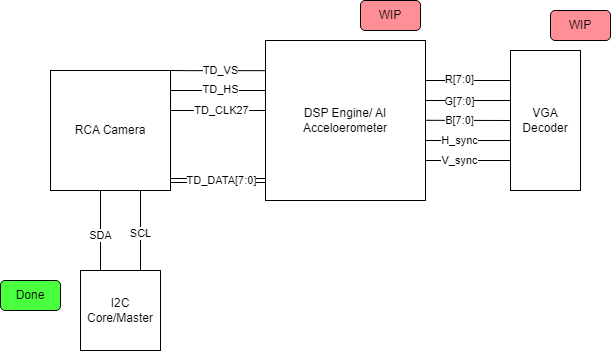

The diagram above was exported from draw.io. Its source (the exported page's mxGraphModel, read from the mxfile embedded in the PNG):
<mxGraphModel dx="988" dy="523" grid="1" gridSize="10" guides="1" tooltips="1" connect="1" arrows="1" fold="1" page="1" pageScale="1" pageWidth="850" pageHeight="1100" math="0" shadow="0">
  <root>
    <mxCell id="0" />
    <mxCell id="1" parent="0" />
    <mxCell id="fjx0sIr31Oib0Iya1jPT-1" value="RCA Camera" style="whiteSpace=wrap;html=1;aspect=fixed;" vertex="1" parent="1">
      <mxGeometry x="210" y="400" width="120" height="120" as="geometry" />
    </mxCell>
    <mxCell id="fjx0sIr31Oib0Iya1jPT-2" value="" style="shape=link;html=1;rounded=0;" edge="1" parent="1">
      <mxGeometry width="100" relative="1" as="geometry">
        <mxPoint x="330" y="510" as="sourcePoint" />
        <mxPoint x="430" y="510" as="targetPoint" />
      </mxGeometry>
    </mxCell>
    <mxCell id="fjx0sIr31Oib0Iya1jPT-3" value="TD_DATA[7:0]" style="edgeLabel;html=1;align=center;verticalAlign=middle;resizable=0;points=[];" vertex="1" connectable="0" parent="fjx0sIr31Oib0Iya1jPT-2">
      <mxGeometry x="0.2244" y="1" relative="1" as="geometry">
        <mxPoint x="-11" y="1" as="offset" />
      </mxGeometry>
    </mxCell>
    <mxCell id="fjx0sIr31Oib0Iya1jPT-4" value="" style="endArrow=none;html=1;rounded=0;exitX=1.013;exitY=0.082;exitDx=0;exitDy=0;exitPerimeter=0;" edge="1" parent="1">
      <mxGeometry width="50" height="50" relative="1" as="geometry">
        <mxPoint x="329.99999999999994" y="399.99999999999994" as="sourcePoint" />
        <mxPoint x="428.44" y="400.16" as="targetPoint" />
        <Array as="points">
          <mxPoint x="348.44" y="400.16" />
        </Array>
      </mxGeometry>
    </mxCell>
    <mxCell id="fjx0sIr31Oib0Iya1jPT-8" value="TD_VS" style="edgeLabel;html=1;align=center;verticalAlign=middle;resizable=0;points=[];" vertex="1" connectable="0" parent="fjx0sIr31Oib0Iya1jPT-4">
      <mxGeometry x="-0.2767" relative="1" as="geometry">
        <mxPoint x="14" as="offset" />
      </mxGeometry>
    </mxCell>
    <mxCell id="fjx0sIr31Oib0Iya1jPT-5" value="" style="endArrow=none;html=1;rounded=0;exitX=1.013;exitY=0.082;exitDx=0;exitDy=0;exitPerimeter=0;" edge="1" parent="1">
      <mxGeometry width="50" height="50" relative="1" as="geometry">
        <mxPoint x="330" y="420" as="sourcePoint" />
        <mxPoint x="428" y="420" as="targetPoint" />
      </mxGeometry>
    </mxCell>
    <mxCell id="fjx0sIr31Oib0Iya1jPT-9" value="TD_HS" style="edgeLabel;html=1;align=center;verticalAlign=middle;resizable=0;points=[];" vertex="1" connectable="0" parent="fjx0sIr31Oib0Iya1jPT-5">
      <mxGeometry x="0.4041" y="1" relative="1" as="geometry">
        <mxPoint x="-19" as="offset" />
      </mxGeometry>
    </mxCell>
    <mxCell id="fjx0sIr31Oib0Iya1jPT-6" value="" style="endArrow=none;html=1;rounded=0;exitX=1.013;exitY=0.082;exitDx=0;exitDy=0;exitPerimeter=0;" edge="1" parent="1">
      <mxGeometry width="50" height="50" relative="1" as="geometry">
        <mxPoint x="330" y="440" as="sourcePoint" />
        <mxPoint x="428" y="440" as="targetPoint" />
      </mxGeometry>
    </mxCell>
    <mxCell id="fjx0sIr31Oib0Iya1jPT-10" value="TD_CLK27" style="edgeLabel;html=1;align=center;verticalAlign=middle;resizable=0;points=[];" vertex="1" connectable="0" parent="fjx0sIr31Oib0Iya1jPT-6">
      <mxGeometry x="0.1918" relative="1" as="geometry">
        <mxPoint x="-8" as="offset" />
      </mxGeometry>
    </mxCell>
    <mxCell id="fjx0sIr31Oib0Iya1jPT-12" value="" style="endArrow=none;html=1;rounded=0;entryX=0.75;entryY=1;entryDx=0;entryDy=0;" edge="1" parent="1" target="fjx0sIr31Oib0Iya1jPT-1">
      <mxGeometry width="50" height="50" relative="1" as="geometry">
        <mxPoint x="300" y="600" as="sourcePoint" />
        <mxPoint x="340" y="510" as="targetPoint" />
      </mxGeometry>
    </mxCell>
    <mxCell id="fjx0sIr31Oib0Iya1jPT-14" value="SCL" style="edgeLabel;html=1;align=center;verticalAlign=middle;resizable=0;points=[];" vertex="1" connectable="0" parent="fjx0sIr31Oib0Iya1jPT-12">
      <mxGeometry x="-0.0764" relative="1" as="geometry">
        <mxPoint as="offset" />
      </mxGeometry>
    </mxCell>
    <mxCell id="fjx0sIr31Oib0Iya1jPT-13" value="" style="endArrow=none;html=1;rounded=0;entryX=0.75;entryY=1;entryDx=0;entryDy=0;" edge="1" parent="1">
      <mxGeometry width="50" height="50" relative="1" as="geometry">
        <mxPoint x="260" y="600" as="sourcePoint" />
        <mxPoint x="260" y="520" as="targetPoint" />
      </mxGeometry>
    </mxCell>
    <mxCell id="fjx0sIr31Oib0Iya1jPT-15" value="SDA" style="edgeLabel;html=1;align=center;verticalAlign=middle;resizable=0;points=[];" vertex="1" connectable="0" parent="fjx0sIr31Oib0Iya1jPT-13">
      <mxGeometry x="-0.1111" relative="1" as="geometry">
        <mxPoint as="offset" />
      </mxGeometry>
    </mxCell>
    <mxCell id="fjx0sIr31Oib0Iya1jPT-16" value="I2C Core/Master" style="whiteSpace=wrap;html=1;aspect=fixed;" vertex="1" parent="1">
      <mxGeometry x="240" y="600" width="80" height="80" as="geometry" />
    </mxCell>
    <mxCell id="fjx0sIr31Oib0Iya1jPT-17" value="Done" style="rounded=1;whiteSpace=wrap;html=1;fillColor=#4AFF3D;" vertex="1" parent="1">
      <mxGeometry x="160" y="610" width="60" height="30" as="geometry" />
    </mxCell>
    <mxCell id="fjx0sIr31Oib0Iya1jPT-18" value="DSP Engine/ AI Acceloerometer" style="whiteSpace=wrap;html=1;aspect=fixed;" vertex="1" parent="1">
      <mxGeometry x="425" y="370" width="160" height="160" as="geometry" />
    </mxCell>
    <mxCell id="fjx0sIr31Oib0Iya1jPT-19" value="" style="endArrow=none;html=1;rounded=0;exitX=1;exitY=0.25;exitDx=0;exitDy=0;" edge="1" parent="1" source="fjx0sIr31Oib0Iya1jPT-18">
      <mxGeometry width="50" height="50" relative="1" as="geometry">
        <mxPoint x="500" y="520" as="sourcePoint" />
        <mxPoint x="670" y="410" as="targetPoint" />
      </mxGeometry>
    </mxCell>
    <mxCell id="fjx0sIr31Oib0Iya1jPT-22" value="R[7:0]" style="edgeLabel;html=1;align=center;verticalAlign=middle;resizable=0;points=[];" vertex="1" connectable="0" parent="fjx0sIr31Oib0Iya1jPT-19">
      <mxGeometry x="-0.2185" y="1" relative="1" as="geometry">
        <mxPoint as="offset" />
      </mxGeometry>
    </mxCell>
    <mxCell id="fjx0sIr31Oib0Iya1jPT-20" value="" style="endArrow=none;html=1;rounded=0;exitX=1;exitY=0.25;exitDx=0;exitDy=0;" edge="1" parent="1">
      <mxGeometry width="50" height="50" relative="1" as="geometry">
        <mxPoint x="585" y="430" as="sourcePoint" />
        <mxPoint x="670" y="430" as="targetPoint" />
      </mxGeometry>
    </mxCell>
    <mxCell id="fjx0sIr31Oib0Iya1jPT-23" value="G[7:0]" style="edgeLabel;html=1;align=center;verticalAlign=middle;resizable=0;points=[];" vertex="1" connectable="0" parent="fjx0sIr31Oib0Iya1jPT-20">
      <mxGeometry x="-0.2185" y="-1" relative="1" as="geometry">
        <mxPoint as="offset" />
      </mxGeometry>
    </mxCell>
    <mxCell id="fjx0sIr31Oib0Iya1jPT-21" value="" style="endArrow=none;html=1;rounded=0;exitX=1;exitY=0.25;exitDx=0;exitDy=0;" edge="1" parent="1">
      <mxGeometry width="50" height="50" relative="1" as="geometry">
        <mxPoint x="585" y="449.8" as="sourcePoint" />
        <mxPoint x="670" y="450" as="targetPoint" />
      </mxGeometry>
    </mxCell>
    <mxCell id="fjx0sIr31Oib0Iya1jPT-24" value="B[7:0]" style="edgeLabel;html=1;align=center;verticalAlign=middle;resizable=0;points=[];" vertex="1" connectable="0" parent="fjx0sIr31Oib0Iya1jPT-21">
      <mxGeometry x="-0.2185" y="-2" relative="1" as="geometry">
        <mxPoint y="-2" as="offset" />
      </mxGeometry>
    </mxCell>
    <mxCell id="fjx0sIr31Oib0Iya1jPT-25" value="" style="endArrow=none;html=1;rounded=0;exitX=1;exitY=0.25;exitDx=0;exitDy=0;" edge="1" parent="1">
      <mxGeometry width="50" height="50" relative="1" as="geometry">
        <mxPoint x="585" y="470" as="sourcePoint" />
        <mxPoint x="670" y="470" as="targetPoint" />
      </mxGeometry>
    </mxCell>
    <mxCell id="fjx0sIr31Oib0Iya1jPT-26" value="H_sync" style="edgeLabel;html=1;align=center;verticalAlign=middle;resizable=0;points=[];" vertex="1" connectable="0" parent="fjx0sIr31Oib0Iya1jPT-25">
      <mxGeometry x="-0.2185" y="-2" relative="1" as="geometry">
        <mxPoint y="-2" as="offset" />
      </mxGeometry>
    </mxCell>
    <mxCell id="fjx0sIr31Oib0Iya1jPT-28" value="" style="endArrow=none;html=1;rounded=0;exitX=1;exitY=0.25;exitDx=0;exitDy=0;" edge="1" parent="1">
      <mxGeometry width="50" height="50" relative="1" as="geometry">
        <mxPoint x="585" y="490" as="sourcePoint" />
        <mxPoint x="670" y="490" as="targetPoint" />
      </mxGeometry>
    </mxCell>
    <mxCell id="fjx0sIr31Oib0Iya1jPT-29" value="V_sync" style="edgeLabel;html=1;align=center;verticalAlign=middle;resizable=0;points=[];" vertex="1" connectable="0" parent="fjx0sIr31Oib0Iya1jPT-28">
      <mxGeometry x="-0.2185" y="-2" relative="1" as="geometry">
        <mxPoint y="-2" as="offset" />
      </mxGeometry>
    </mxCell>
    <mxCell id="fjx0sIr31Oib0Iya1jPT-30" value="VGA Decoder" style="rounded=0;whiteSpace=wrap;html=1;" vertex="1" parent="1">
      <mxGeometry x="670" y="380" width="70" height="140" as="geometry" />
    </mxCell>
    <mxCell id="fjx0sIr31Oib0Iya1jPT-31" value="WIP" style="rounded=1;whiteSpace=wrap;html=1;fillColor=#FF8F96;" vertex="1" parent="1">
      <mxGeometry x="710" y="340" width="60" height="30" as="geometry" />
    </mxCell>
    <mxCell id="fjx0sIr31Oib0Iya1jPT-32" value="WIP" style="rounded=1;whiteSpace=wrap;html=1;fillColor=#FF8F96;" vertex="1" parent="1">
      <mxGeometry x="520" y="330" width="60" height="30" as="geometry" />
    </mxCell>
  </root>
</mxGraphModel>